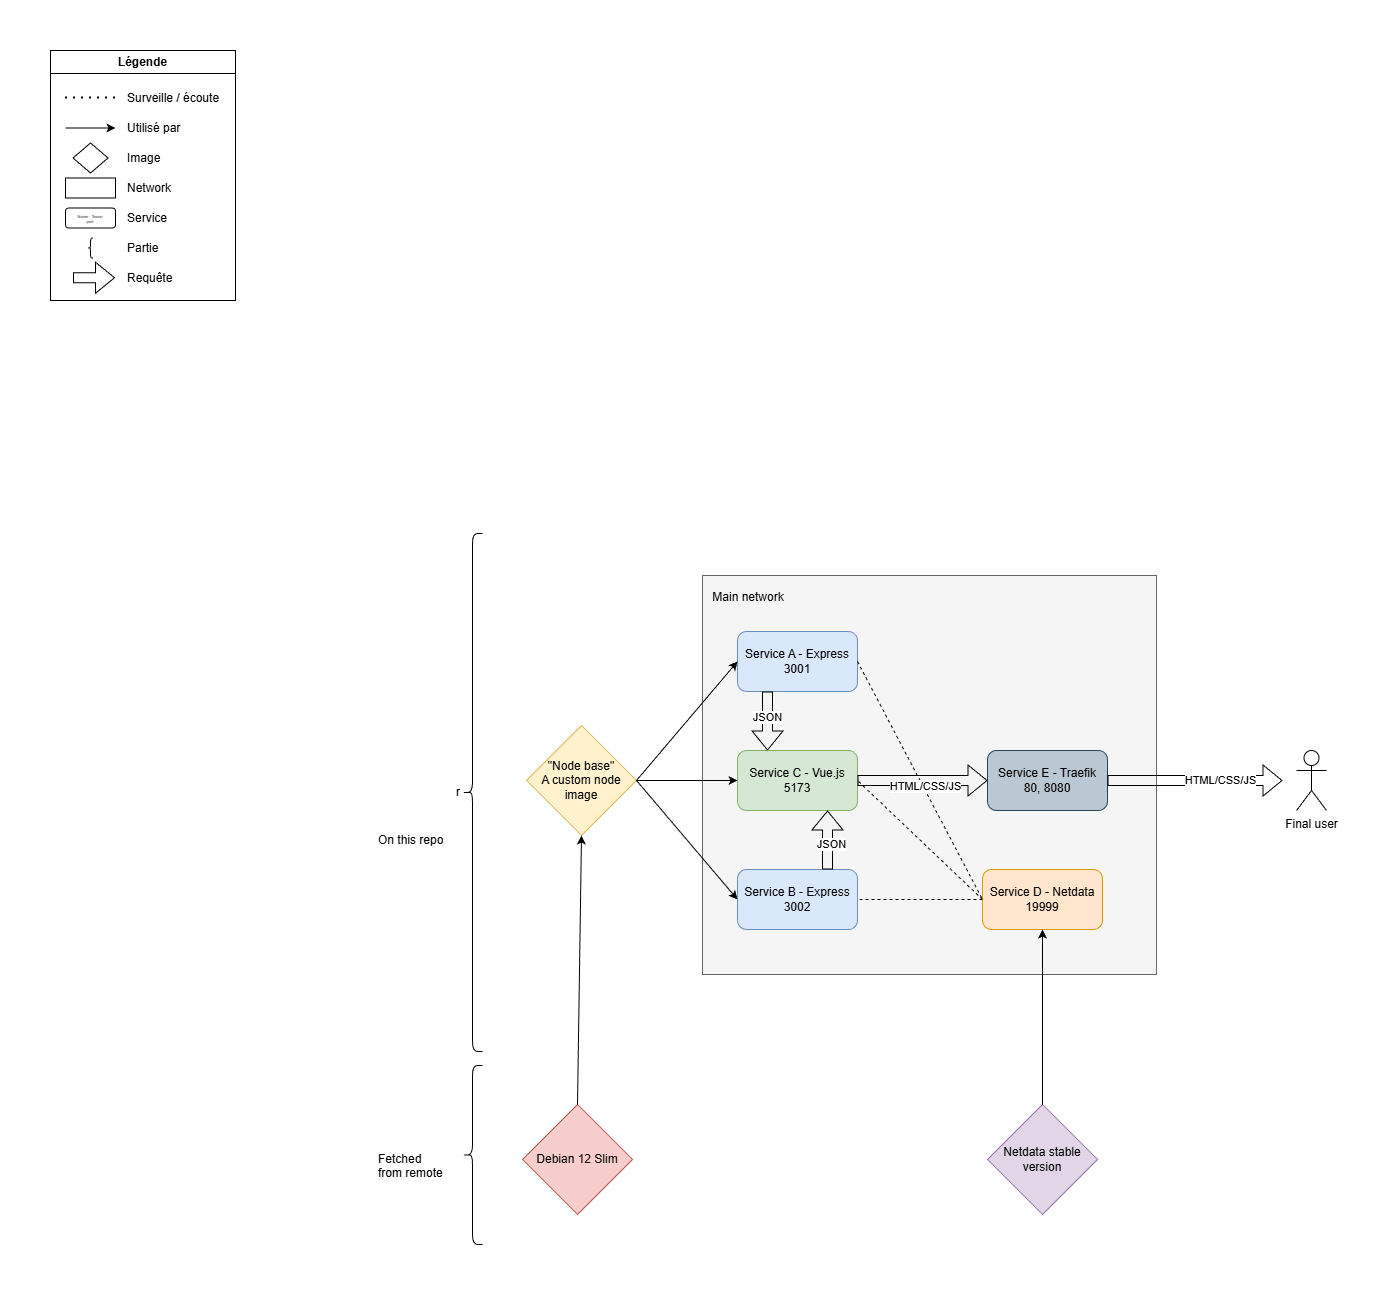

The diagram above was exported from draw.io. Its source (the exported page's mxGraphModel, read from the mxfile embedded in the PNG):
<mxGraphModel dx="1723" dy="1563" grid="1" gridSize="7" guides="1" tooltips="1" connect="1" arrows="1" fold="1" page="1" pageScale="1" pageWidth="850" pageHeight="1100" math="0" shadow="0">
  <root>
    <mxCell id="0" />
    <mxCell id="1" parent="0" />
    <mxCell id="-xDkat5kI4DhGup1UT8s-128" parent="1" style="rounded=0;whiteSpace=wrap;html=1;fillColor=#f5f5f5;fontColor=#333333;strokeColor=#666666;" value="" vertex="1">
      <mxGeometry height="399" width="454" x="330" y="231" as="geometry" />
    </mxCell>
    <mxCell id="-xDkat5kI4DhGup1UT8s-124" parent="1" style="rounded=1;whiteSpace=wrap;html=1;fillColor=#dae8fc;strokeColor=#6c8ebf;" value="Service A - Express&lt;br&gt;3001" vertex="1">
      <mxGeometry height="60" width="120" x="365" y="287" as="geometry" />
    </mxCell>
    <mxCell id="-xDkat5kI4DhGup1UT8s-125" parent="1" style="rounded=1;whiteSpace=wrap;html=1;fillColor=#dae8fc;strokeColor=#6c8ebf;" value="Service B&amp;nbsp;- Express&lt;br&gt;3002" vertex="1">
      <mxGeometry height="60" width="120" x="365" y="525" as="geometry" />
    </mxCell>
    <mxCell id="-xDkat5kI4DhGup1UT8s-126" parent="1" style="rounded=1;whiteSpace=wrap;html=1;fillColor=#d5e8d4;strokeColor=#82b366;" value="Service C - Vue.js&lt;br&gt;5173" vertex="1">
      <mxGeometry height="60" width="120" x="365" y="406" as="geometry" />
    </mxCell>
    <mxCell id="-xDkat5kI4DhGup1UT8s-127" parent="1" style="rounded=1;whiteSpace=wrap;html=1;fillColor=#ffe6cc;strokeColor=#d79b00;" value="Service D - Netdata&lt;br&gt;19999" vertex="1">
      <mxGeometry height="60" width="120" x="610" y="525" as="geometry" />
    </mxCell>
    <mxCell id="-xDkat5kI4DhGup1UT8s-131" parent="1" style="text;html=1;align=center;verticalAlign=middle;whiteSpace=wrap;rounded=0;" value="Main network" vertex="1">
      <mxGeometry height="30" width="80" x="336" y="238" as="geometry" />
    </mxCell>
    <mxCell id="-xDkat5kI4DhGup1UT8s-132" parent="1" style="rhombus;whiteSpace=wrap;html=1;fillColor=#fff2cc;strokeColor=#d6b656;" value="&quot;Node base&quot;&lt;div&gt;A custom node image&lt;/div&gt;" vertex="1">
      <mxGeometry height="110" width="110" x="154" y="381" as="geometry" />
    </mxCell>
    <mxCell id="-xDkat5kI4DhGup1UT8s-133" edge="1" parent="1" source="-xDkat5kI4DhGup1UT8s-132" style="endArrow=classic;html=1;rounded=0;entryX=0;entryY=0.5;entryDx=0;entryDy=0;exitX=1;exitY=0.5;exitDx=0;exitDy=0;" target="-xDkat5kI4DhGup1UT8s-124" value="">
      <mxGeometry height="50" relative="1" width="50" as="geometry">
        <mxPoint x="220" y="690" as="sourcePoint" />
        <mxPoint x="270" y="640" as="targetPoint" />
      </mxGeometry>
    </mxCell>
    <mxCell id="-xDkat5kI4DhGup1UT8s-134" edge="1" parent="1" source="-xDkat5kI4DhGup1UT8s-132" style="endArrow=classic;html=1;rounded=0;entryX=0;entryY=0.5;entryDx=0;entryDy=0;exitX=1;exitY=0.5;exitDx=0;exitDy=0;" target="-xDkat5kI4DhGup1UT8s-125" value="">
      <mxGeometry height="50" relative="1" width="50" as="geometry">
        <mxPoint x="460" y="520" as="sourcePoint" />
        <mxPoint x="510" y="470" as="targetPoint" />
      </mxGeometry>
    </mxCell>
    <mxCell id="-xDkat5kI4DhGup1UT8s-135" edge="1" parent="1" source="-xDkat5kI4DhGup1UT8s-132" style="endArrow=classic;html=1;rounded=0;exitX=1;exitY=0.5;exitDx=0;exitDy=0;entryX=0;entryY=0.5;entryDx=0;entryDy=0;" target="-xDkat5kI4DhGup1UT8s-126" value="">
      <mxGeometry height="50" relative="1" width="50" as="geometry">
        <mxPoint x="460" y="520" as="sourcePoint" />
        <mxPoint x="510" y="470" as="targetPoint" />
      </mxGeometry>
    </mxCell>
    <mxCell id="-xDkat5kI4DhGup1UT8s-136" edge="1" parent="1" source="-xDkat5kI4DhGup1UT8s-124" style="endArrow=none;dashed=1;html=1;rounded=0;entryX=0;entryY=0.5;entryDx=0;entryDy=0;exitX=1;exitY=0.5;exitDx=0;exitDy=0;" target="-xDkat5kI4DhGup1UT8s-127" value="">
      <mxGeometry height="50" relative="1" width="50" as="geometry">
        <mxPoint x="460" y="530" as="sourcePoint" />
        <mxPoint x="510" y="480" as="targetPoint" />
      </mxGeometry>
    </mxCell>
    <mxCell id="-xDkat5kI4DhGup1UT8s-137" edge="1" parent="1" source="-xDkat5kI4DhGup1UT8s-127" style="endArrow=none;dashed=1;html=1;rounded=0;exitX=0;exitY=0.5;exitDx=0;exitDy=0;entryX=1;entryY=0.5;entryDx=0;entryDy=0;" target="-xDkat5kI4DhGup1UT8s-125" value="">
      <mxGeometry height="50" relative="1" width="50" as="geometry">
        <mxPoint x="620" y="460" as="sourcePoint" />
        <mxPoint x="705" y="540" as="targetPoint" />
      </mxGeometry>
    </mxCell>
    <mxCell id="-xDkat5kI4DhGup1UT8s-138" edge="1" parent="1" source="-xDkat5kI4DhGup1UT8s-127" style="endArrow=none;dashed=1;html=1;rounded=0;entryX=1;entryY=0.5;entryDx=0;entryDy=0;exitX=0;exitY=0.5;exitDx=0;exitDy=0;" target="-xDkat5kI4DhGup1UT8s-126" value="">
      <mxGeometry height="50" relative="1" width="50" as="geometry">
        <mxPoint x="570" y="450" as="sourcePoint" />
        <mxPoint x="560" y="480" as="targetPoint" />
      </mxGeometry>
    </mxCell>
    <mxCell id="-xDkat5kI4DhGup1UT8s-148" parent="1" style="rhombus;whiteSpace=wrap;html=1;fillColor=#f8cecc;strokeColor=#b85450;" value="Debian 12 Slim" vertex="1">
      <mxGeometry height="110" width="110" x="150" y="760" as="geometry" />
    </mxCell>
    <mxCell id="-xDkat5kI4DhGup1UT8s-156" parent="1" style="rhombus;whiteSpace=wrap;html=1;fillColor=#e1d5e7;strokeColor=#9673a6;" value="Netdata stable version" vertex="1">
      <mxGeometry height="110" width="110" x="615" y="760" as="geometry" />
    </mxCell>
    <mxCell id="-xDkat5kI4DhGup1UT8s-157" edge="1" parent="1" source="-xDkat5kI4DhGup1UT8s-156" style="endArrow=classic;html=1;rounded=0;entryX=0.5;entryY=1;entryDx=0;entryDy=0;exitX=0.5;exitY=0;exitDx=0;exitDy=0;" target="-xDkat5kI4DhGup1UT8s-127" value="">
      <mxGeometry height="50" relative="1" width="50" as="geometry">
        <mxPoint x="530" y="570" as="sourcePoint" />
        <mxPoint x="580" y="520" as="targetPoint" />
      </mxGeometry>
    </mxCell>
    <mxCell id="-xDkat5kI4DhGup1UT8s-159" edge="1" parent="1" source="-xDkat5kI4DhGup1UT8s-148" style="endArrow=classic;html=1;rounded=0;entryX=0.5;entryY=1;entryDx=0;entryDy=0;exitX=0.5;exitY=0;exitDx=0;exitDy=0;" target="-xDkat5kI4DhGup1UT8s-132" value="">
      <mxGeometry height="50" relative="1" width="50" as="geometry">
        <mxPoint x="490" y="650" as="sourcePoint" />
        <mxPoint x="540" y="600" as="targetPoint" />
      </mxGeometry>
    </mxCell>
    <mxCell id="-xDkat5kI4DhGup1UT8s-160" parent="1" style="shape=curlyBracket;whiteSpace=wrap;html=1;rounded=1;labelPosition=left;verticalLabelPosition=middle;align=right;verticalAlign=middle;" value="r" vertex="1">
      <mxGeometry height="518" width="20" x="90" y="189" as="geometry" />
    </mxCell>
    <mxCell id="-xDkat5kI4DhGup1UT8s-161" parent="1" style="shape=curlyBracket;whiteSpace=wrap;html=1;rounded=1;labelPosition=left;verticalLabelPosition=middle;align=right;verticalAlign=middle;" value="" vertex="1">
      <mxGeometry height="179" width="20" x="90" y="721" as="geometry" />
    </mxCell>
    <mxCell id="-xDkat5kI4DhGup1UT8s-168" parent="1" style="swimlane;whiteSpace=wrap;html=1;" value="Légende" vertex="1">
      <mxGeometry height="250" width="185" x="-322" y="-294" as="geometry" />
    </mxCell>
    <mxCell id="-xDkat5kI4DhGup1UT8s-139" parent="-xDkat5kI4DhGup1UT8s-168" style="rounded=1;whiteSpace=wrap;html=1;" value="&lt;div style=&quot;line-height: 40%;&quot;&gt;&lt;font style=&quot;font-size: 4px; line-height: 40%;&quot;&gt;Name - Tecno&lt;/font&gt;&lt;div&gt;&lt;span style=&quot;font-size: 4px;&quot;&gt;port&lt;/span&gt;&lt;/div&gt;&lt;/div&gt;" vertex="1">
      <mxGeometry height="20" width="50" x="15" y="157.5" as="geometry" />
    </mxCell>
    <mxCell id="-xDkat5kI4DhGup1UT8s-140" parent="-xDkat5kI4DhGup1UT8s-168" style="text;html=1;align=left;verticalAlign=middle;whiteSpace=wrap;rounded=0;" value="Service" vertex="1">
      <mxGeometry height="30" width="60" x="75" y="152.5" as="geometry" />
    </mxCell>
    <mxCell id="-xDkat5kI4DhGup1UT8s-142" parent="-xDkat5kI4DhGup1UT8s-168" style="text;html=1;align=left;verticalAlign=middle;whiteSpace=wrap;rounded=0;" value="Image" vertex="1">
      <mxGeometry height="30" width="60" x="75" y="92.5" as="geometry" />
    </mxCell>
    <mxCell id="-xDkat5kI4DhGup1UT8s-144" parent="-xDkat5kI4DhGup1UT8s-168" style="text;html=1;align=left;verticalAlign=middle;whiteSpace=wrap;rounded=0;" value="Network" vertex="1">
      <mxGeometry height="30" width="60" x="75" y="122.5" as="geometry" />
    </mxCell>
    <mxCell id="-xDkat5kI4DhGup1UT8s-145" parent="-xDkat5kI4DhGup1UT8s-168" style="rounded=0;whiteSpace=wrap;html=1;" value="" vertex="1">
      <mxGeometry height="20" width="50" x="15" y="127.5" as="geometry" />
    </mxCell>
    <mxCell id="-xDkat5kI4DhGup1UT8s-146" parent="-xDkat5kI4DhGup1UT8s-168" style="rhombus;whiteSpace=wrap;html=1;" value="" vertex="1">
      <mxGeometry height="30" width="35" x="22.5" y="92.5" as="geometry" />
    </mxCell>
    <mxCell id="-xDkat5kI4DhGup1UT8s-152" edge="1" parent="-xDkat5kI4DhGup1UT8s-168" style="endArrow=classic;html=1;rounded=0;" value="">
      <mxGeometry height="50" relative="1" width="50" as="geometry">
        <mxPoint x="15" y="77.5" as="sourcePoint" />
        <mxPoint x="65" y="77.5" as="targetPoint" />
      </mxGeometry>
    </mxCell>
    <mxCell id="-xDkat5kI4DhGup1UT8s-153" parent="-xDkat5kI4DhGup1UT8s-168" style="text;html=1;align=left;verticalAlign=middle;whiteSpace=wrap;rounded=0;" value="Utilisé par" vertex="1">
      <mxGeometry height="30" width="60" x="75" y="62.5" as="geometry" />
    </mxCell>
    <mxCell id="-xDkat5kI4DhGup1UT8s-154" edge="1" parent="-xDkat5kI4DhGup1UT8s-168" style="endArrow=none;dashed=1;html=1;dashPattern=1 3;strokeWidth=2;rounded=0;" value="">
      <mxGeometry height="50" relative="1" width="50" as="geometry">
        <mxPoint x="15" y="47.5" as="sourcePoint" />
        <mxPoint x="65" y="47.5" as="targetPoint" />
      </mxGeometry>
    </mxCell>
    <mxCell id="-xDkat5kI4DhGup1UT8s-155" parent="-xDkat5kI4DhGup1UT8s-168" style="text;html=1;align=left;verticalAlign=middle;whiteSpace=wrap;rounded=0;" value="Surveille / écoute" vertex="1">
      <mxGeometry height="30" width="100" x="75" y="32.5" as="geometry" />
    </mxCell>
    <mxCell id="-xDkat5kI4DhGup1UT8s-163" parent="-xDkat5kI4DhGup1UT8s-168" style="shape=curlyBracket;whiteSpace=wrap;html=1;rounded=1;labelPosition=left;verticalLabelPosition=middle;align=right;verticalAlign=middle;" value="" vertex="1">
      <mxGeometry height="20" width="5" x="37.5" y="187.5" as="geometry" />
    </mxCell>
    <mxCell id="-xDkat5kI4DhGup1UT8s-166" parent="-xDkat5kI4DhGup1UT8s-168" style="text;html=1;align=left;verticalAlign=middle;whiteSpace=wrap;rounded=0;" value="Partie" vertex="1">
      <mxGeometry height="30" width="60" x="75" y="182.5" as="geometry" />
    </mxCell>
    <mxCell id="cpOSBaOx2d6IKQVCP6N8-23" parent="-xDkat5kI4DhGup1UT8s-168" style="text;html=1;align=left;verticalAlign=middle;whiteSpace=wrap;rounded=0;" value="&lt;div&gt;Requête&lt;/div&gt;" vertex="1">
      <mxGeometry height="30" width="60" x="75" y="212.5" as="geometry" />
    </mxCell>
    <mxCell id="cpOSBaOx2d6IKQVCP6N8-24" edge="1" parent="-xDkat5kI4DhGup1UT8s-168" style="shape=flexArrow;endArrow=classic;html=1;rounded=0;" value="">
      <mxGeometry height="50" relative="1" width="50" as="geometry">
        <mxPoint x="22.5" y="227.26" as="sourcePoint" />
        <mxPoint x="64.5" y="227.26" as="targetPoint" />
      </mxGeometry>
    </mxCell>
    <mxCell id="-xDkat5kI4DhGup1UT8s-169" parent="1" style="text;strokeColor=none;fillColor=none;align=left;verticalAlign=middle;spacingLeft=4;spacingRight=4;overflow=hidden;points=[[0,0.5],[1,0.5]];portConstraint=eastwest;rotatable=0;whiteSpace=wrap;html=1;" value="Fetched from remote" vertex="1">
      <mxGeometry height="30" width="80" y="805" as="geometry" />
    </mxCell>
    <mxCell id="-xDkat5kI4DhGup1UT8s-170" parent="1" style="text;strokeColor=none;fillColor=none;align=left;verticalAlign=middle;spacingLeft=4;spacingRight=4;overflow=hidden;points=[[0,0.5],[1,0.5]];portConstraint=eastwest;rotatable=0;whiteSpace=wrap;html=1;" value="On this repo" vertex="1">
      <mxGeometry height="30" width="80" y="480.5" as="geometry" />
    </mxCell>
    <mxCell id="cpOSBaOx2d6IKQVCP6N8-2" parent="1" style="rounded=1;whiteSpace=wrap;html=1;fillColor=#bac8d3;strokeColor=#23445d;" value="Service E - Traefik&lt;br&gt;80, 8080" vertex="1">
      <mxGeometry height="60" width="120" x="615" y="406" as="geometry" />
    </mxCell>
    <mxCell id="cpOSBaOx2d6IKQVCP6N8-3" parent="1" style="shape=umlActor;verticalLabelPosition=bottom;verticalAlign=top;html=1;outlineConnect=0;" value="Final user" vertex="1">
      <mxGeometry height="60" width="30" x="924" y="406" as="geometry" />
    </mxCell>
    <mxCell id="cpOSBaOx2d6IKQVCP6N8-13" edge="1" parent="1" source="-xDkat5kI4DhGup1UT8s-125" style="shape=flexArrow;endArrow=classic;html=1;rounded=0;entryX=0.75;entryY=1;entryDx=0;entryDy=0;exitX=0.75;exitY=0;exitDx=0;exitDy=0;" target="-xDkat5kI4DhGup1UT8s-126" value="">
      <mxGeometry height="50" relative="1" width="50" as="geometry">
        <mxPoint x="476" y="547" as="sourcePoint" />
        <mxPoint x="526" y="497" as="targetPoint" />
      </mxGeometry>
    </mxCell>
    <mxCell id="cpOSBaOx2d6IKQVCP6N8-20" connectable="0" parent="cpOSBaOx2d6IKQVCP6N8-13" style="edgeLabel;html=1;align=center;verticalAlign=middle;resizable=0;points=[];" value="JSON" vertex="1">
      <mxGeometry relative="1" x="-0.1454" y="-3" as="geometry">
        <mxPoint as="offset" />
      </mxGeometry>
    </mxCell>
    <mxCell id="cpOSBaOx2d6IKQVCP6N8-14" edge="1" parent="1" source="-xDkat5kI4DhGup1UT8s-124" style="shape=flexArrow;endArrow=classic;html=1;rounded=0;entryX=0.25;entryY=0;entryDx=0;entryDy=0;exitX=0.25;exitY=1;exitDx=0;exitDy=0;" target="-xDkat5kI4DhGup1UT8s-126" value="">
      <mxGeometry height="50" relative="1" width="50" as="geometry">
        <mxPoint x="259" y="561" as="sourcePoint" />
        <mxPoint x="309" y="511" as="targetPoint" />
      </mxGeometry>
    </mxCell>
    <mxCell id="cpOSBaOx2d6IKQVCP6N8-19" connectable="0" parent="cpOSBaOx2d6IKQVCP6N8-14" style="edgeLabel;html=1;align=center;verticalAlign=middle;resizable=0;points=[];" value="JSON" vertex="1">
      <mxGeometry relative="1" x="-0.1351" y="-1" as="geometry">
        <mxPoint as="offset" />
      </mxGeometry>
    </mxCell>
    <mxCell id="cpOSBaOx2d6IKQVCP6N8-17" edge="1" parent="1" source="-xDkat5kI4DhGup1UT8s-126" style="shape=flexArrow;endArrow=classic;html=1;rounded=0;exitX=1;exitY=0.5;exitDx=0;exitDy=0;entryX=0;entryY=0.5;entryDx=0;entryDy=0;" target="cpOSBaOx2d6IKQVCP6N8-2" value="">
      <mxGeometry height="50" relative="1" width="50" as="geometry">
        <mxPoint x="602" y="330" as="sourcePoint" />
        <mxPoint x="652" y="280" as="targetPoint" />
      </mxGeometry>
    </mxCell>
    <mxCell id="cpOSBaOx2d6IKQVCP6N8-21" connectable="0" parent="cpOSBaOx2d6IKQVCP6N8-17" style="edgeLabel;html=1;align=center;verticalAlign=middle;resizable=0;points=[];" value="HTML/CSS/JS" vertex="1">
      <mxGeometry relative="1" x="-0.296" y="1" as="geometry">
        <mxPoint x="22" y="6" as="offset" />
      </mxGeometry>
    </mxCell>
    <mxCell id="cpOSBaOx2d6IKQVCP6N8-18" edge="1" parent="1" source="cpOSBaOx2d6IKQVCP6N8-2" style="shape=flexArrow;endArrow=classic;html=1;rounded=0;exitX=1;exitY=0.5;exitDx=0;exitDy=0;" value="">
      <mxGeometry height="50" relative="1" width="50" as="geometry">
        <mxPoint x="630" y="344" as="sourcePoint" />
        <mxPoint x="910" y="436" as="targetPoint" />
      </mxGeometry>
    </mxCell>
    <mxCell id="cpOSBaOx2d6IKQVCP6N8-22" connectable="0" parent="cpOSBaOx2d6IKQVCP6N8-18" style="edgeLabel;html=1;align=center;verticalAlign=middle;resizable=0;points=[];" value="HTML/CSS/JS" vertex="1">
      <mxGeometry relative="1" x="0.28" y="1" as="geometry">
        <mxPoint as="offset" />
      </mxGeometry>
    </mxCell>
  </root>
</mxGraphModel>